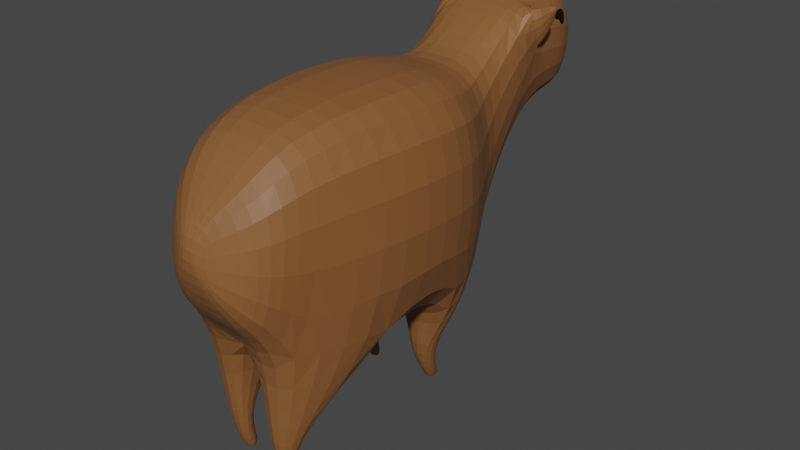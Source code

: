 # Source: carpincho_feliz.blend  (saved by Blender 3.6.13; exported with 4.5.12 LTS)
import bpy
from mathutils import Matrix  # noqa: F401  (used for matrix-valued properties, if any)

bpy.ops.wm.read_factory_settings(use_empty=True)
scene = bpy.context.scene
scene.name = 'Scene'

# ---- collections
col_carpincho__3 = bpy.data.collections.new('carpincho :3'); scene.collection.children.link(col_carpincho__3)

# ---- materials (node trees are filled in below, after node groups)
mat_marron = bpy.data.materials.new('marron')
mat_marron.use_transparent_shadow = False
mat_nariz = bpy.data.materials.new('nariz')
mat_nariz.use_transparent_shadow = False
mat_negro = bpy.data.materials.new('negro')
mat_negro.use_transparent_shadow = False

# ---- material node trees
mat_marron.use_nodes = True; mat_marron.node_tree.nodes.clear()
_N = mat_marron.node_tree.nodes; _L = mat_marron.node_tree.links
n0 = _N.new('ShaderNodeBsdfPrincipled'); n0.name = 'Principled BSDF'; n0.location = (10, 300)
n0.distribution = 'GGX'
n0.subsurface_method = 'RANDOM_WALK_SKIN'
n0.inputs[0].default_value = (0.2395, 0.09878, 0.03118, 1.0)
n0.inputs[3].default_value = 1.45
n0.inputs[27].default_value = (0.0, 0.0, 0.0, 1.0)
n0.inputs[28].default_value = 1.0
n1 = _N.new('ShaderNodeOutputMaterial'); n1.name = 'Material Output'; n1.location = (300, 300)
_L.new(n0.outputs[0], n1.inputs[0])
n1.is_active_output = True
mat_nariz.use_nodes = True; mat_nariz.node_tree.nodes.clear()
_N = mat_nariz.node_tree.nodes; _L = mat_nariz.node_tree.links
n0 = _N.new('ShaderNodeBsdfPrincipled'); n0.name = 'Principled BSDF'; n0.location = (10, 300)
n0.distribution = 'GGX'
n0.subsurface_method = 'RANDOM_WALK_SKIN'
n0.inputs[0].default_value = (0.1523, 0.1155, 0.1227, 1.0)
n0.inputs[3].default_value = 1.45
n0.inputs[27].default_value = (0.0, 0.0, 0.0, 1.0)
n0.inputs[28].default_value = 1.0
n1 = _N.new('ShaderNodeOutputMaterial'); n1.name = 'Material Output'; n1.location = (300, 300)
_L.new(n0.outputs[0], n1.inputs[0])
n1.is_active_output = True
mat_negro.use_nodes = True; mat_negro.node_tree.nodes.clear()
_N = mat_negro.node_tree.nodes; _L = mat_negro.node_tree.links
n0 = _N.new('ShaderNodeBsdfPrincipled'); n0.name = 'Principled BSDF'; n0.location = (10, 300)
n0.distribution = 'GGX'
n0.subsurface_method = 'RANDOM_WALK_SKIN'
n0.inputs[0].default_value = (0.0, 0.0, 0.0, 1.0)
n0.inputs[3].default_value = 1.45
n0.inputs[27].default_value = (0.0, 0.0, 0.0, 1.0)
n0.inputs[28].default_value = 1.0
n1 = _N.new('ShaderNodeOutputMaterial'); n1.name = 'Material Output'; n1.location = (300, 300)
_L.new(n0.outputs[0], n1.inputs[0])
n1.is_active_output = True

# ---- world
world_world = bpy.data.worlds.new('World'); scene.world = world_world
world_world.use_nodes = True; world_world.node_tree.nodes.clear()
_N = world_world.node_tree.nodes; _L = world_world.node_tree.links
n0 = _N.new('ShaderNodeOutputWorld'); n0.name = 'World Output'; n0.location = (300, 300)
n1 = _N.new('ShaderNodeBackground'); n1.name = 'Background'; n1.location = (10, 300)
n1.inputs[0].default_value = (0.05088, 0.05088, 0.05088, 1.0)
_L.new(n1.outputs[0], n0.inputs[0])
n0.is_active_output = True
world_world.color = (0.05088, 0.05088, 0.05088)
world_world.use_sun_shadow = False
world_world.sun_shadow_jitter_overblur = 0.0

# ---- meshes
me_plane_001 = bpy.data.meshes.new('Plane.001')
me_plane_001.from_pydata([(-3.639, -2.878, -9.201), (0.2379, -2.883, -9.407), (-3.529, -1.013, -9.257), (0.4692, -1.094, -9.485), (-3.114, -0.06526, -10.15), (0.2146, 0.3087, -10.34), (-3.895, 1.117, -10.21), (-1.44, 1.104, -10.39), (-4.081, 2.128, -10.27), (-2.041, 2.381, -10.5), (-3.945, 2.868, -10.33), (-1.952, 2.883, -10.44), (-3.241, 3.796, -10.94), (-2.471, 3.628, -11.0), (-3.529, -4.439, -9.536), (0.2522, -4.801, -10.17), (-2.865, -5.136, -9.989), (-0.7053, -5.309, -10.03), (-2.27, -5.729, -11.07), (-1.537, -5.697, -10.66), (1.523, -1.309, -10.56), (1.591, -0.8338, -10.49), (2.366, -0.8667, -10.63), (2.305, -0.5783, -10.68), (1.473, -4.371, -10.43), (1.769, -4.787, -10.5), (2.308, -4.216, -10.57), (2.337, -4.413, -10.63), (2.343, -4.21, -10.57), (2.357, -4.399, -10.63), (2.458, -0.7371, -10.75), (2.468, -0.6086, -10.76), (2.356, -0.5639, -10.67), (2.464, -0.5659, -10.77), (-3.716, -2.873, -11.03), (0.1608, -2.877, -11.23), (-3.606, -1.008, -11.08), (0.3921, -1.362, -11.31), (-3.175, -0.05985, -11.14), (0.1542, 0.04067, -11.32), (-3.956, 1.123, -11.2), (-0.8759, 1.109, -11.47), (-4.142, 2.134, -11.26), (-2.102, 2.387, -11.49), (-4.005, 3.255, -11.32), (-2.012, 3.271, -11.43), (-3.291, 3.852, -11.37), (-2.52, 3.684, -11.43), (-3.597, -4.433, -10.94), (-0.61, -4.796, -11.14), (-2.925, -5.13, -10.95), (-0.7657, -5.304, -11.02), (-2.309, -5.723, -10.95), (-1.585, -5.692, -10.99), (1.499, -1.307, -10.96), (1.558, -0.8309, -11.03), (2.348, -0.8651, -10.93), (2.288, -0.5767, -10.96), (1.44, -4.368, -10.97), (1.747, -4.785, -10.86), (2.29, -4.214, -10.87), (2.327, -4.413, -10.78), (2.324, -4.208, -10.87), (2.348, -4.398, -10.78), (2.452, -0.7365, -10.86), (2.463, -0.6088, -10.88), (2.339, -0.5624, -10.95), (2.46, -0.5661, -10.88), (-3.681, -1.06, -12.77), (-3.791, -2.926, -12.71), (0.08571, -2.93, -12.92), (0.317, -1.414, -12.99), (0.09293, -0.01194, -12.31), (-3.236, -0.1125, -12.13), (-1.736, 1.057, -12.45), (-4.017, 1.07, -12.19), (-2.163, 2.334, -12.47), (-4.203, 2.081, -12.25), (-2.074, 2.822, -12.42), (-4.067, 2.807, -12.31), (-2.569, 3.581, -11.8), (-3.34, 3.749, -11.73), (-3.666, -4.486, -12.32), (0.1306, -4.848, -12.15), (-2.986, -5.183, -11.97), (-0.8269, -5.356, -12.01), (-2.35, -5.776, -10.96), (-1.634, -5.745, -11.37), (1.625, -4.603, -11.55), (1.441, -4.371, -11.59), (1.602, -4.623, -11.92), (1.407, -4.343, -11.86), (2.395, -4.335, -11.58), (2.212, -4.104, -11.62), (2.372, -4.355, -11.95), (2.177, -4.075, -11.89), (2.338, -4.232, -11.7), (2.278, -4.157, -11.72), (2.331, -4.239, -11.82), (2.267, -4.148, -11.81), (1.569, -1.454, -11.78), (1.502, -1.058, -11.78), (1.548, -1.468, -12.23), (1.485, -1.073, -12.06), (2.667, -0.7768, -11.91), (2.424, -0.6501, -11.91), (2.664, -0.7893, -12.23), (2.423, -0.6626, -12.1), (-4.102, 1.572, -11.86), (-2.93, 1.931, -12.3), (-3.862, 1.395, -12.23), (-4.321, 1.559, -12.47), (-4.121, 1.739, -12.5), (-4.074, 1.381, -12.48), (-4.1, 1.632, -10.49), (-3.645, 1.466, -10.21), (-2.636, 1.914, -10.41), (-4.185, 1.637, -9.864), (-3.93, 1.53, -9.907), (-3.922, 1.844, -9.989)], [], [(0, 1, 3, 2), (2, 3, 5, 4), (4, 5, 7, 6), (6, 115, 114), (8, 9, 11, 10), (10, 11, 13, 12), (1, 0, 14, 15), (15, 14, 16, 17), (17, 16, 18, 19), (5, 3, 20, 21), (21, 20, 22, 23), (1, 15, 25, 24), (24, 25, 27, 26), (26, 27, 29, 28), (23, 22, 30, 31), (23, 31, 33, 32), (45, 43, 76, 78), (49, 83, 90, 88), (36, 38, 73, 68), (48, 34, 69, 82), (72, 39, 101, 103), (51, 53, 87, 85), (40, 42, 77, 108, 75), (52, 50, 84, 86), (43, 41, 74, 76), (39, 55, 54, 37), (55, 57, 56, 54), (35, 58, 59, 49), (58, 60, 61, 59), (60, 62, 63, 61), (57, 65, 64, 56), (57, 66, 67, 65), (6, 114, 8, 42, 40), (24, 26, 60, 58), (18, 16, 50, 52), (28, 29, 63, 62), (0, 2, 36, 34), (17, 19, 53, 51), (11, 9, 43, 45), (29, 27, 61, 63), (8, 10, 44, 42), (26, 28, 62, 60), (3, 1, 35, 37), (20, 3, 37, 54), (12, 13, 47, 46), (31, 30, 64, 65), (5, 21, 55, 39), (13, 11, 45, 47), (30, 22, 56, 64), (10, 12, 46, 44), (22, 20, 54, 56), (32, 33, 67, 66), (2, 4, 38, 36), (21, 23, 57, 55), (14, 0, 34, 48), (33, 31, 65, 67), (23, 32, 66, 57), (7, 5, 39, 41), (25, 15, 49, 59), (4, 6, 40, 38), (1, 24, 58, 35), (16, 14, 48, 50), (15, 17, 51, 49), (9, 7, 41, 43), (27, 25, 59, 61), (19, 18, 52, 53), (69, 68, 71, 70), (68, 73, 72, 71), (73, 75, 74, 72), (75, 108, 110), (77, 79, 78, 76), (79, 81, 80, 78), (70, 83, 82, 69), (83, 85, 84, 82), (85, 87, 86, 84), (34, 36, 68, 69), (42, 44, 79, 77), (41, 39, 72, 74), (50, 48, 82, 84), (46, 47, 80, 81), (38, 40, 75, 73), (49, 51, 85, 83), (37, 35, 70, 71), (47, 45, 78, 80), (53, 52, 86, 87), (44, 46, 81, 79), (88, 90, 94, 92), (83, 70, 91, 90), (35, 49, 88, 89), (70, 35, 89, 91), (95, 93, 97, 99), (89, 88, 92, 93), (91, 89, 93, 95), (90, 91, 95, 94), (97, 96, 98, 99), (94, 95, 99, 98), (92, 94, 98, 96), (93, 92, 96, 97), (100, 102, 106, 104), (71, 72, 103, 102), (39, 37, 100, 101), (37, 71, 102, 100), (105, 104, 106, 107), (101, 100, 104, 105), (103, 101, 105, 107), (102, 103, 107, 106), (113, 111, 112), (110, 108, 111, 113), (109, 108, 77), (77, 76, 74, 75, 110, 109), (109, 110, 113, 112), (108, 109, 112, 111), (117, 118, 119), (115, 116, 119, 118), (116, 115, 6, 7, 9, 8, 114), (116, 114, 117, 119), (114, 115, 118, 117)])
me_plane_001.polygons.foreach_set('material_index', [0, 0, 0, 0, 0, 0, 0, 0, 0, 0, 0, 0, 0, 0, 0, 0, 0, 0, 0, 0, 0, 0, 0, 0, 0, 0, 0, 0, 0, 0, 0, 0, 0, 0, 0, 0, 0, 0, 0, 0, 0, 0, 0, 0, 1, 0, 0, 0, 0, 0, 0, 0, 0, 0, 0, 0, 0, 0, 0, 0, 0, 0, 0, 0, 0, 0, 0, 0, 0, 0, 0, 0, 0, 0, 0, 0, 0, 0, 0, 1, 0, 0, 0, 0, 0, 0, 0, 0, 0, 0, 0, 0, 0, 0, 0, 0, 0, 0, 0, 0, 0, 0, 0, 0, 0, 0, 0, 0, 0, 0, 0, 0, 0, 0, 0, 0, 0])
_uv = me_plane_001.uv_layers.new(name='UVMap')
_uv.uv.foreach_set('vector', [0.0, 0.0, 1.0, 0.0, 1.0, 1.0, 0.0, 1.0, 0.0, 1.0, 1.0, 1.0, 1.0, 1.0, 0.0, 1.0, 0.0, 1.0, 1.0, 1.0, 1.0, 1.0, 0.0, 1.0, 0.0, 1.0, 0.1243, 1.0, 0.0, 1.0, 0.0, 1.0, 1.0, 1.0, 1.0, 1.0, 0.0, 1.0, 0.0, 1.0, 1.0, 1.0, 1.0, 1.0, 0.0, 1.0, 1.0, 0.0, 0.0, 0.0, 0.0, 0.0, 1.0, 0.0, 1.0, 0.0, 0.0, 0.0, 0.0, 0.0, 1.0, 0.0, 1.0, 0.0, 0.0, 0.0, 0.0, 0.0, 1.0, 0.0, 1.0, 1.0, 1.0, 1.0, 1.0, 1.0, 1.0, 1.0, 1.0, 1.0, 1.0, 1.0, 1.0, 1.0, 1.0, 1.0, 1.0, 0.0, 1.0, 0.0, 1.0, 0.0, 1.0, 0.0, 1.0, 0.0, 1.0, 0.0, 1.0, 0.0, 1.0, 0.0, 1.0, 0.0, 1.0, 0.0, 1.0, 0.0, 1.0, 0.0, 1.0, 1.0, 1.0, 1.0, 1.0, 1.0, 1.0, 1.0, 1.0, 1.0, 1.0, 1.0, 1.0, 1.0, 1.0, 1.0, 1.0, 1.0, 1.0, 1.0, 1.0, 1.0, 1.0, 1.0, 1.0, 0.0, 1.0, 0.0, 1.0, 0.0, 1.0, 0.0, 0.0, 1.0, 0.0, 1.0, 0.0, 1.0, 0.0, 1.0, 0.0, 0.0, 0.0, 0.0, 0.0, 0.0, 0.0, 0.0, 1.0, 1.0, 1.0, 1.0, 1.0, 1.0, 1.0, 1.0, 1.0, 0.0, 1.0, 0.0, 1.0, 0.0, 1.0, 0.0, 0.0, 1.0, 0.0, 1.0, 0.0, 1.0, 0.0, 1.0, 0.0, 1.0, 0.0, 0.0, 0.0, 0.0, 0.0, 0.0, 0.0, 0.0, 1.0, 1.0, 1.0, 1.0, 1.0, 1.0, 1.0, 1.0, 1.0, 1.0, 1.0, 1.0, 1.0, 1.0, 1.0, 1.0, 1.0, 1.0, 1.0, 1.0, 1.0, 1.0, 1.0, 1.0, 1.0, 0.0, 1.0, 0.0, 1.0, 0.0, 1.0, 0.0, 1.0, 0.0, 1.0, 0.0, 1.0, 0.0, 1.0, 0.0, 1.0, 0.0, 1.0, 0.0, 1.0, 0.0, 1.0, 0.0, 1.0, 1.0, 1.0, 1.0, 1.0, 1.0, 1.0, 1.0, 1.0, 1.0, 1.0, 1.0, 1.0, 1.0, 1.0, 1.0, 0.0, 1.0, 0.0, 1.0, 0.0, 1.0, 0.0, 1.0, 0.0, 1.0, 1.0, 0.0, 1.0, 0.0, 1.0, 0.0, 1.0, 0.0, 0.0, 0.0, 0.0, 0.0, 0.0, 0.0, 0.0, 0.0, 1.0, 0.0, 1.0, 0.0, 1.0, 0.0, 1.0, 0.0, 0.0, 0.0, 0.0, 1.0, 0.0, 1.0, 0.0, 0.0, 1.0, 0.0, 1.0, 0.0, 1.0, 0.0, 1.0, 0.0, 1.0, 1.0, 1.0, 1.0, 1.0, 1.0, 1.0, 1.0, 1.0, 0.0, 1.0, 0.0, 1.0, 0.0, 1.0, 0.0, 0.0, 1.0, 0.0, 1.0, 0.0, 1.0, 0.0, 1.0, 1.0, 0.0, 1.0, 0.0, 1.0, 0.0, 1.0, 0.0, 1.0, 1.0, 1.0, 0.0, 1.0, 0.0, 1.0, 1.0, 1.0, 1.0, 1.0, 1.0, 1.0, 1.0, 1.0, 1.0, 0.0, 1.0, 1.0, 1.0, 1.0, 1.0, 0.0, 1.0, 1.0, 1.0, 1.0, 1.0, 1.0, 1.0, 1.0, 1.0, 1.0, 1.0, 1.0, 1.0, 1.0, 1.0, 1.0, 1.0, 1.0, 1.0, 1.0, 1.0, 1.0, 1.0, 1.0, 1.0, 1.0, 1.0, 1.0, 1.0, 1.0, 1.0, 1.0, 1.0, 0.0, 1.0, 0.0, 1.0, 0.0, 1.0, 0.0, 1.0, 1.0, 1.0, 1.0, 1.0, 1.0, 1.0, 1.0, 1.0, 1.0, 1.0, 1.0, 1.0, 1.0, 1.0, 1.0, 1.0, 0.0, 1.0, 0.0, 1.0, 0.0, 1.0, 0.0, 1.0, 1.0, 1.0, 1.0, 1.0, 1.0, 1.0, 1.0, 1.0, 0.0, 0.0, 0.0, 0.0, 0.0, 0.0, 0.0, 0.0, 1.0, 1.0, 1.0, 1.0, 1.0, 1.0, 1.0, 1.0, 1.0, 1.0, 1.0, 1.0, 1.0, 1.0, 1.0, 1.0, 1.0, 1.0, 1.0, 1.0, 1.0, 1.0, 1.0, 1.0, 1.0, 0.0, 1.0, 0.0, 1.0, 0.0, 1.0, 0.0, 0.0, 1.0, 0.0, 1.0, 0.0, 1.0, 0.0, 1.0, 1.0, 0.0, 1.0, 0.0, 1.0, 0.0, 1.0, 0.0, 0.0, 0.0, 0.0, 0.0, 0.0, 0.0, 0.0, 0.0, 1.0, 0.0, 1.0, 0.0, 1.0, 0.0, 1.0, 0.0, 1.0, 1.0, 1.0, 1.0, 1.0, 1.0, 1.0, 1.0, 1.0, 0.0, 1.0, 0.0, 1.0, 0.0, 1.0, 0.0, 1.0, 0.0, 0.0, 0.0, 0.0, 0.0, 1.0, 0.0, 0.0, 0.0, 0.0, 1.0, 1.0, 1.0, 1.0, 0.0, 0.0, 1.0, 0.0, 1.0, 1.0, 1.0, 1.0, 1.0, 0.0, 1.0, 0.0, 1.0, 1.0, 1.0, 1.0, 1.0, 0.0, 1.0, 0.0, 1.0, 0.09781, 1.0, 0.0, 1.0, 0.0, 1.0, 1.0, 1.0, 1.0, 1.0, 0.0, 1.0, 0.0, 1.0, 1.0, 1.0, 1.0, 1.0, 1.0, 0.0, 1.0, 0.0, 0.0, 0.0, 0.0, 0.0, 1.0, 0.0, 1.0, 0.0, 0.0, 0.0, 0.0, 0.0, 1.0, 0.0, 1.0, 0.0, 0.0, 0.0, 0.0, 0.0, 0.0, 0.0, 0.0, 1.0, 0.0, 1.0, 0.0, 0.0, 0.0, 1.0, 0.0, 1.0, 0.0, 1.0, 0.0, 1.0, 1.0, 1.0, 1.0, 1.0, 1.0, 1.0, 1.0, 1.0, 0.0, 0.0, 0.0, 0.0, 0.0, 0.0, 0.0, 0.0, 0.0, 1.0, 1.0, 1.0, 1.0, 1.0, 0.0, 1.0, 0.0, 1.0, 0.0, 1.0, 0.0, 1.0, 0.0, 1.0, 1.0, 0.0, 1.0, 0.0, 1.0, 0.0, 1.0, 0.0, 1.0, 1.0, 1.0, 0.0, 1.0, 0.0, 1.0, 1.0, 1.0, 1.0, 1.0, 1.0, 1.0, 1.0, 1.0, 1.0, 1.0, 0.0, 0.0, 0.0, 0.0, 0.0, 1.0, 0.0, 0.0, 1.0, 0.0, 1.0, 0.0, 1.0, 0.0, 1.0, 1.0, 0.0, 1.0, 0.0, 1.0, 0.0, 1.0, 0.0, 1.0, 0.0, 1.0, 0.0, 1.0, 0.0, 1.0, 0.0, 1.0, 0.0, 1.0, 0.0, 1.0, 0.0, 1.0, 0.0, 1.0, 0.0, 1.0, 0.0, 1.0, 0.0, 1.0, 0.0, 1.0, 0.0, 1.0, 0.0, 1.0, 0.0, 1.0, 0.0, 1.0, 0.0, 1.0, 0.0, 1.0, 0.0, 1.0, 0.0, 1.0, 0.0, 1.0, 0.0, 1.0, 0.0, 1.0, 0.0, 1.0, 0.0, 1.0, 0.0, 1.0, 0.0, 1.0, 0.0, 1.0, 0.0, 1.0, 0.0, 1.0, 0.0, 1.0, 0.0, 1.0, 0.0, 1.0, 0.0, 1.0, 0.0, 1.0, 0.0, 1.0, 0.0, 1.0, 0.0, 1.0, 0.0, 1.0, 0.0, 1.0, 0.0, 1.0, 0.0, 1.0, 0.0, 1.0, 0.0, 1.0, 1.0, 1.0, 1.0, 1.0, 1.0, 1.0, 1.0, 1.0, 1.0, 1.0, 1.0, 1.0, 1.0, 1.0, 1.0, 1.0, 1.0, 1.0, 1.0, 1.0, 1.0, 1.0, 1.0, 1.0, 1.0, 1.0, 1.0, 1.0, 1.0, 1.0, 1.0, 1.0, 1.0, 1.0, 1.0, 1.0, 1.0, 1.0, 1.0, 1.0, 1.0, 1.0, 1.0, 1.0, 1.0, 1.0, 1.0, 1.0, 1.0, 1.0, 1.0, 1.0, 1.0, 1.0, 1.0, 1.0, 1.0, 1.0, 1.0, 1.0, 1.0, 1.0, 1.0, 0.09781, 1.0, 0.0, 1.0, 0.1083, 1.0, 0.09781, 1.0, 0.0, 1.0, 0.0, 1.0, 0.09781, 1.0, 0.1083, 1.0, 0.0, 1.0, 0.0, 1.0, 0.0, 1.0, 1.0, 1.0, 1.0, 1.0, 0.0, 1.0, 0.09781, 1.0, 0.1083, 1.0, 0.1083, 1.0, 0.09781, 1.0, 0.09781, 1.0, 0.1083, 1.0, 0.0, 1.0, 0.1083, 1.0, 0.1083, 1.0, 0.0, 1.0, 0.0, 1.0, 0.1243, 1.0, 0.1196, 1.0, 0.1243, 1.0, 0.1196, 1.0, 0.1196, 1.0, 0.1243, 1.0, 0.1196, 1.0, 0.1243, 1.0, 0.0, 1.0, 1.0, 1.0, 1.0, 1.0, 0.0, 1.0, 0.0, 1.0, 0.1196, 1.0, 0.0, 1.0, 0.0, 1.0, 0.1196, 1.0, 0.0, 1.0, 0.1243, 1.0, 0.1243, 1.0, 0.0, 1.0])
me_plane_001.materials.append(mat_marron)
me_plane_001.materials.append(mat_nariz)
me_plane_001.use_paint_bone_selection = False
me_plane_001.use_paint_mask = True
me_plane_001.update()
me_cube_002 = bpy.data.meshes.new('Cube.002')
me_cube_002.from_pydata([(-1.0, -1.0, -1.0), (-1.0, -1.0, 1.0), (-1.0, 1.0, -1.0), (-1.0, 1.0, 1.0), (1.0, -1.0, -1.0), (1.0, -1.0, 1.0), (1.0, 1.0, -1.0), (1.0, 1.0, 1.0), (-1.0, 3.265, 1.0), (-1.0, 3.265, -1.0), (1.0, 3.265, -1.0), (1.0, 3.265, 1.0), (1.0, 1.0, -2.416), (-1.0, 1.0, -2.416), (1.0, 3.265, -2.416), (-1.0, 3.265, -2.416)], [], [(0, 1, 3, 2), (3, 7, 11, 8), (6, 7, 5, 4), (4, 5, 1, 0), (2, 6, 4, 0), (7, 3, 1, 5), (9, 8, 11, 10), (2, 3, 8, 9), (7, 6, 10, 11), (10, 6, 12, 14), (12, 13, 15, 14), (6, 2, 13, 12), (9, 10, 14, 15), (2, 9, 15, 13)])
_uv = me_cube_002.uv_layers.new(name='UVMap')
_uv.uv.foreach_set('vector', [0.375, 0.0, 0.625, 0.0, 0.625, 0.25, 0.375, 0.25, 0.875, 0.5, 0.625, 0.5, 0.625, 0.5, 0.875, 0.5, 0.375, 0.5, 0.625, 0.5, 0.625, 0.75, 0.375, 0.75, 0.375, 0.75, 0.625, 0.75, 0.625, 1.0, 0.375, 1.0, 0.125, 0.5, 0.375, 0.5, 0.375, 0.75, 0.125, 0.75, 0.625, 0.5, 0.875, 0.5, 0.875, 0.75, 0.625, 0.75, 0.375, 0.25, 0.625, 0.25, 0.625, 0.5, 0.375, 0.5, 0.375, 0.25, 0.625, 0.25, 0.625, 0.25, 0.375, 0.25, 0.625, 0.5, 0.375, 0.5, 0.375, 0.5, 0.625, 0.5, 0.375, 0.5, 0.375, 0.5, 0.375, 0.5, 0.375, 0.5, 0.375, 0.5, 0.125, 0.5, 0.125, 0.5, 0.375, 0.5, 0.375, 0.5, 0.125, 0.5, 0.125, 0.5, 0.375, 0.5, 0.375, 0.25, 0.375, 0.5, 0.375, 0.5, 0.375, 0.25, 0.375, 0.25, 0.375, 0.25, 0.375, 0.25, 0.375, 0.25])
me_cube_002.materials.append(mat_negro)
me_cube_002.update()
me_cube_003 = bpy.data.meshes.new('Cube.003')
me_cube_003.from_pydata([(-1.0, -1.0, -1.0), (-1.0, -1.0, 1.0), (-1.0, 1.0, -1.0), (-1.0, 1.0, 1.0), (1.0, -1.0, -1.0), (1.0, -1.0, 1.0), (1.0, 1.0, -1.0), (1.0, 1.0, 1.0), (-1.0, 3.265, 1.0), (-1.0, 3.265, -1.0), (1.0, 3.265, -1.0), (1.0, 3.265, 1.0), (1.0, 1.0, -2.416), (-1.0, 1.0, -2.416), (1.0, 3.265, -2.416), (-1.0, 3.265, -2.416)], [], [(0, 1, 3, 2), (3, 7, 11, 8), (6, 7, 5, 4), (4, 5, 1, 0), (2, 6, 4, 0), (7, 3, 1, 5), (9, 8, 11, 10), (2, 3, 8, 9), (7, 6, 10, 11), (10, 6, 12, 14), (12, 13, 15, 14), (6, 2, 13, 12), (9, 10, 14, 15), (2, 9, 15, 13)])
_uv = me_cube_003.uv_layers.new(name='UVMap')
_uv.uv.foreach_set('vector', [0.375, 0.0, 0.625, 0.0, 0.625, 0.25, 0.375, 0.25, 0.875, 0.5, 0.625, 0.5, 0.625, 0.5, 0.875, 0.5, 0.375, 0.5, 0.625, 0.5, 0.625, 0.75, 0.375, 0.75, 0.375, 0.75, 0.625, 0.75, 0.625, 1.0, 0.375, 1.0, 0.125, 0.5, 0.375, 0.5, 0.375, 0.75, 0.125, 0.75, 0.625, 0.5, 0.875, 0.5, 0.875, 0.75, 0.625, 0.75, 0.375, 0.25, 0.625, 0.25, 0.625, 0.5, 0.375, 0.5, 0.375, 0.25, 0.625, 0.25, 0.625, 0.25, 0.375, 0.25, 0.625, 0.5, 0.375, 0.5, 0.375, 0.5, 0.625, 0.5, 0.375, 0.5, 0.375, 0.5, 0.375, 0.5, 0.375, 0.5, 0.375, 0.5, 0.125, 0.5, 0.125, 0.5, 0.375, 0.5, 0.375, 0.5, 0.125, 0.5, 0.125, 0.5, 0.375, 0.5, 0.375, 0.25, 0.375, 0.5, 0.375, 0.5, 0.375, 0.25, 0.375, 0.25, 0.375, 0.25, 0.375, 0.25, 0.375, 0.25])
me_cube_003.materials.append(mat_negro)
me_cube_003.update()
arm_esqueleto = bpy.data.armatures.new('Esqueleto')  # bones are not reproduced

# ---- objects
ob_carpincho = bpy.data.objects.new('carpincho', me_plane_001)
ob_cube = bpy.data.objects.new('Cube', me_cube_002)
ob_cube_001 = bpy.data.objects.new('Cube.001', me_cube_003)
ob_esqueleto = bpy.data.objects.new('Esqueleto', arm_esqueleto)

# ---- transforms, parenting, visibility, modifiers, constraints
ob_carpincho.parent = ob_esqueleto
ob_carpincho.matrix_parent_inverse = Matrix(((0.9963, 0.007017, -0.08576, 0.2982), (-0.08598, 0.1211, -0.9889, 3.884), (0.003447, 0.9926, 0.1213, -0.6669), (-0.0, 0.0, -0.0, 1.0)))
ob_carpincho.location = (11.28, 2.287, 2.645)
ob_carpincho.rotation_euler = (0.0, 1.551, 0.0)
_vg = ob_carpincho.vertex_groups.new(name='Centro')
for _i, _w in zip([0, 1, 2, 3, 4, 5, 14, 15, 16, 17, 18, 19, 34, 36, 38, 39, 48, 49, 50, 51, 52, 53, 68, 69, 70, 71, 72, 73, 82, 83, 84, 85, 86, 87], [1.0, 0.9801, 1.0, 0.9977, 0.9999, 0.9974, 1.0, 0.947, 0.9967, 0.9403, 0.9898, 0.9572, 1.0, 0.9873, 0.9952, 0.9987, 0.9683, 0.04335, 0.9824, 0.9958, 0.9914, 1.0, 1.0, 0.9712, 0.9651, 0.9815, 0.9721, 0.9277, 0.9947, 0.9697, 1.0, 0.9985, 0.9887, 0.9998]): _vg.add([_i], _w, 'REPLACE')
_vg = ob_carpincho.vertex_groups.new(name='Cuello')
for _i, _w in zip([0, 2, 4, 5, 6, 7, 8, 9, 10, 11, 34, 36, 38, 39, 40, 41, 42, 43, 44, 45, 68, 69, 72, 73, 74, 75, 76, 77, 78, 79, 108, 109, 110, 111, 112, 113, 114, 115, 116, 117, 118, 119], [0.01177, 0.1626, 0.9985, 0.1, 1.0, 1.0, 0.1887, 0.9109, 0.05008, 0.03713, 0.015, 0.1784, 0.8401, 0.03894, 0.9951, 1.0, 0.1596, 0.998, 0.01705, 0.01713, 0.1618, 0.01157, 0.1046, 0.8566, 1.0, 0.9514, 1.0, 0.1812, 0.04122, 0.04773, 0.4391, 0.4924, 0.5007, 0.4674, 0.4375, 0.4811, 0.4825, 0.8917, 0.9054, 0.5032, 0.5055, 0.5064]): _vg.add([_i], _w, 'REPLACE')
_vg = ob_carpincho.vertex_groups.new(name='Cabeza')
for _i, _w in zip([4, 6, 7, 8, 9, 10, 11, 12, 13, 38, 40, 41, 42, 43, 44, 45, 46, 47, 73, 74, 75, 76, 77, 78, 79, 80, 81, 108, 109, 110, 111, 112, 113, 114, 115, 116, 117, 118, 119], [0.005434, 0.8227, 0.8227, 0.8391, 0.8415, 0.9976, 0.9985, 0.9892, 0.9999, 0.006415, 0.8227, 0.8227, 0.8555, 0.8269, 1.0, 1.0, 0.9963, 0.9932, 0.0007986, 0.8227, 0.8227, 0.84, 0.829, 1.0, 0.9997, 0.9866, 0.9992, 0.8332, 0.8165, 0.8235, 0.5244, 0.5542, 0.5102, 0.8262, 0.8229, 0.8258, 0.4877, 0.4853, 0.484]): _vg.add([_i], _w, 'REPLACE')
_vg = ob_carpincho.vertex_groups.new(name='Pata_I_A')
for _i, _w in zip([1, 3, 5, 35, 37, 38, 39, 41, 54, 68, 70, 71, 72, 73, 74, 100, 101, 102, 103, 104, 105, 106, 107], [0.0, 0.03327, 0.04119, 0.004418, 0.03607, 0.0, 0.03187, 0.001297, 0.04237, 0.001578, 0.0003142, 0.003709, 0.008393, 8.961e-07, 0.0001529, 1.003, 0.9829, 0.9979, 0.998, 1.0, 0.9996, 1.0, 0.9999]): _vg.add([_i], _w, 'REPLACE')
_vg = ob_carpincho.vertex_groups.new(name='Pata_D_A')
for _i, _w in zip([1, 2, 3, 4, 5, 7, 20, 21, 22, 23, 30, 31, 32, 33, 35, 37, 39, 41, 54, 55, 56, 57, 64, 65, 66, 67, 72], [0.007947, 0.02299, 0.0004038, 0.01394, 1.536e-05, 0.0001587, 0.9882, 0.9975, 0.9999, 0.9999, 0.9999, 0.9999, 0.9999, 0.9999, 0.0007018, 0.08293, 0.02547, 0.001638, 0.9508, 0.9883, 0.9992, 0.9996, 0.9999, 0.9999, 0.9999, 0.9999, 0.002931]): _vg.add([_i], _w, 'REPLACE')
_vg = ob_carpincho.vertex_groups.new(name='Pata_D_D')
for _i, _w in zip([0, 1, 2, 3, 14, 15, 17, 19, 24, 25, 26, 27, 28, 29, 35, 37, 49, 51, 53, 58, 59, 60, 61, 62, 63, 70, 87], [0.01226, 0.03827, 0.0, 0.0005592, 0.0006602, 0.0399, 2.635e-05, 0.001105, 0.9925, 1.001, 0.9999, 1.0, 1.0, 1.0, 0.03548, 0.01941, 0.003062, 0.001849, 0.0, 0.9871, 0.9808, 0.9997, 0.9998, 0.9999, 0.9999, 0.03171, 0.0]): _vg.add([_i], _w, 'REPLACE')
_vg = ob_carpincho.vertex_groups.new(name='Pata_I_D')
for _i, _w in zip([1, 15, 17, 19, 35, 37, 49, 51, 53, 59, 68, 69, 70, 71, 82, 83, 84, 85, 87, 88, 89, 90, 91, 92, 93, 94, 95, 96, 97, 98, 99], [0.0001532, 0.0002343, 0.003685, 0.0, 0.01997, 0.0, 0.1121, 3.441e-09, 0.0007567, 0.0, 0.0, 0.01875, 0.06362, 0.01865, 0.01313, 0.0005558, 0.0, 2.727e-07, 0.01406, 1.001, 0.9877, 0.9995, 0.9946, 1.0, 0.9997, 1.0, 0.9999, 1.0, 0.9999, 1.0, 1.0]): _vg.add([_i], _w, 'REPLACE')
_m = ob_carpincho.modifiers.new('Subdivision', 'SUBSURF')
_m = ob_carpincho.modifiers.new('Esqueleto', 'ARMATURE')
_m.object = ob_esqueleto
ob_cube.parent = ob_esqueleto
ob_cube.matrix_parent_inverse = Matrix(((0.9963, 0.007017, -0.08576, 0.2982), (-0.08598, 0.1211, -0.9889, 3.884), (0.003447, 0.9926, 0.1213, -0.6669), (-0.0, 0.0, -0.0, 1.0)))
ob_cube.location = (0.6889, 4.751, 6.009)
ob_cube.rotation_euler = (0.0, -0.09233, 0.08849)
ob_cube.scale = (0.09493, 0.09493, 0.09493)
_vg = ob_cube.vertex_groups.new(name='Centro')
_vg = ob_cube.vertex_groups.new(name='Cuello')
for _i, _w in zip([0, 1, 2, 3, 4, 5, 6, 7, 8, 9, 10, 11, 12, 13, 14, 15], [0.1184, 0.1174, 0.1222, 0.1199, 0.1173, 0.1161, 0.1191, 0.1171, 0.126, 0.1305, 0.1241, 0.1222, 0.1239, 0.1251, 0.1296, 0.1292]): _vg.add([_i], _w, 'REPLACE')
_vg = ob_cube.vertex_groups.new(name='Cabeza')
for _i, _w in zip([0, 1, 2, 3, 4, 5, 6, 7, 8, 9, 10, 11, 12, 13, 14, 15], [0.8807, 0.8818, 0.8769, 0.8793, 0.8819, 0.8831, 0.8801, 0.8821, 0.8732, 0.8687, 0.8751, 0.877, 0.8753, 0.8741, 0.8696, 0.87]): _vg.add([_i], _w, 'REPLACE')
_vg = ob_cube.vertex_groups.new(name='Pata_I_A')
_vg = ob_cube.vertex_groups.new(name='Pata_D_A')
_vg = ob_cube.vertex_groups.new(name='Pata_D_D')
_vg = ob_cube.vertex_groups.new(name='Pata_I_D')
_m = ob_cube.modifiers.new('Subdivision', 'SUBSURF')
_m = ob_cube.modifiers.new('Esqueleto', 'ARMATURE')
_m.object = ob_esqueleto
ob_cube_001.parent = ob_esqueleto
ob_cube_001.matrix_parent_inverse = Matrix(((0.9963, 0.007017, -0.08576, 0.2982), (-0.08598, 0.1211, -0.9889, 3.884), (0.003447, 0.9926, 0.1213, -0.6669), (-0.0, 0.0, -0.0, 1.0)))
ob_cube_001.location = (-0.9286, 4.751, 6.009)
ob_cube_001.rotation_euler = (0.0, -0.09233, -0.1227)
ob_cube_001.scale = (0.09493, 0.09493, 0.09493)
_vg = ob_cube_001.vertex_groups.new(name='Centro')
_vg = ob_cube_001.vertex_groups.new(name='Cuello')
for _i, _w in zip([0, 1, 2, 3, 4, 5, 6, 7, 8, 9, 10, 11, 12, 13, 14, 15], [0.1241, 0.1233, 0.1274, 0.1242, 0.1252, 0.1243, 0.1289, 0.1257, 0.1298, 0.1398, 0.1355, 0.1297, 0.1322, 0.1314, 0.1361, 0.1355]): _vg.add([_i], _w, 'REPLACE')
_vg = ob_cube_001.vertex_groups.new(name='Cabeza')
for _i, _w in zip([0, 1, 2, 3, 4, 5, 6, 7, 8, 9, 10, 11, 12, 13, 14, 15], [0.8759, 0.8767, 0.8726, 0.8758, 0.8748, 0.8757, 0.8711, 0.8743, 0.8702, 0.8602, 0.8645, 0.8703, 0.8678, 0.8686, 0.8639, 0.8645]): _vg.add([_i], _w, 'REPLACE')
_vg = ob_cube_001.vertex_groups.new(name='Pata_I_A')
_vg = ob_cube_001.vertex_groups.new(name='Pata_D_A')
_vg = ob_cube_001.vertex_groups.new(name='Pata_D_D')
_vg = ob_cube_001.vertex_groups.new(name='Pata_I_D')
_m = ob_cube_001.modifiers.new('Subdivision', 'SUBSURF')
_m = ob_cube_001.modifiers.new('Esqueleto', 'ARMATURE')
_m.object = ob_esqueleto
ob_esqueleto.location = (0.03916, 0.1895, 3.948)
ob_esqueleto.rotation_euler = (-1.449, 0.08587, 0.007043)

# ---- collection membership
col_carpincho__3.objects.link(ob_carpincho)
col_carpincho__3.objects.link(ob_cube)
col_carpincho__3.objects.link(ob_cube_001)
col_carpincho__3.objects.link(ob_esqueleto)

# ---- scene / render settings (as saved in the file)
scene.frame_start = 1; scene.frame_end = 140; scene.frame_set(35)
scene.render.engine = 'BLENDER_EEVEE_NEXT'
scene.cycles.sampling_pattern = 'TABULATED_SOBOL'
scene.view_settings.view_transform = 'Filmic'
bpy.context.view_layer.update()

# ---- added for rendering (the .blend has no active camera and no usable light): camera, sun
cam_auto = bpy.data.cameras.new('AutoCamera')
cam_auto.lens = 50.0
cam_auto.sensor_width = 36.0
cam_auto.clip_end = 1000.0
ob_auto_camera = bpy.data.objects.new('AutoCamera', cam_auto)
scene.collection.objects.link(ob_auto_camera)
ob_auto_camera.location = (10.837, -11.6468, 11.645)
ob_auto_camera.rotation_euler = (1.09748, -7.21219e-08, 0.694738)
scene.camera = ob_auto_camera
light_auto_sun = bpy.data.lights.new('AutoSun', 'SUN')
light_auto_sun.energy = 3.0
light_auto_sun.angle = 0.0523599
ob_auto_sun = bpy.data.objects.new('AutoSun', light_auto_sun)
scene.collection.objects.link(ob_auto_sun)
ob_auto_sun.rotation_euler = (0.872665, 0.174533, 0.523599)
bpy.context.view_layer.update()
